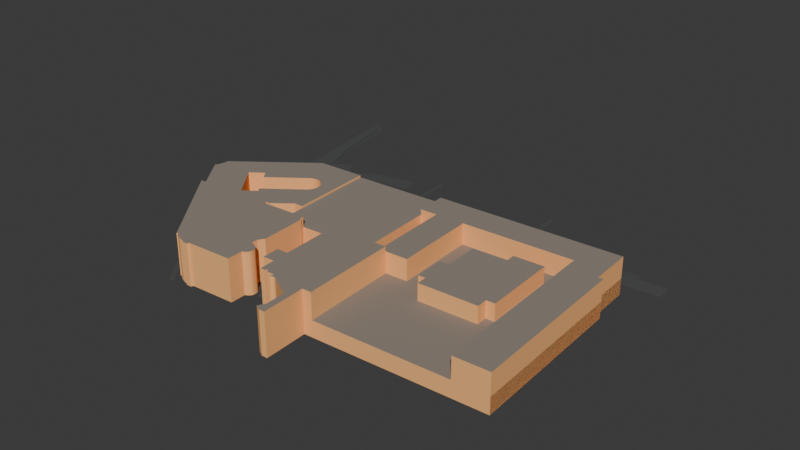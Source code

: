 # Source: site3.blend  (saved by Blender 4.2.66; exported with 4.5.12 LTS)
import bpy
from mathutils import Matrix  # noqa: F401  (used for matrix-valued properties, if any)

bpy.ops.wm.read_factory_settings(use_empty=True)
scene = bpy.context.scene
scene.name = 'Scene'

# ---- collections
col_site_3_osm = bpy.data.collections.new('Site_3.osm'); scene.collection.children.link(col_site_3_osm)
col_way_profiles = bpy.data.collections.new('way_profiles'); scene.collection.children.link(col_way_profiles)
col_way_profiles.hide_render = True
col_way_profiles.hide_viewport = True

# ---- materials (node trees are filled in below, after node groups)
mat_wall = bpy.data.materials.new('wall')
mat_wall.diffuse_color = (1.0, 0.5, 0.2, 1.0)
mat_roof = bpy.data.materials.new('roof')
mat_roof.diffuse_color = (0.29, 0.25, 0.21, 1.0)
mat_paths_steps = bpy.data.materials.new('paths_steps')
mat_paths_steps.diffuse_color = (0.0865, 0.09084, 0.08866, 1.0)
mat_roads_pedestrian = bpy.data.materials.new('roads_pedestrian')
mat_roads_pedestrian.diffuse_color = (0.0865, 0.09084, 0.08866, 1.0)
mat_paths_footway = bpy.data.materials.new('paths_footway')
mat_paths_footway.diffuse_color = (0.0865, 0.09084, 0.08866, 1.0)
mat_roads_secondary = bpy.data.materials.new('roads_secondary')
mat_roads_secondary.diffuse_color = (0.0865, 0.09084, 0.08866, 1.0)
mat_roads_service = bpy.data.materials.new('roads_service')
mat_roads_service.diffuse_color = (0.0865, 0.09084, 0.08866, 1.0)
mat_areas_pedestrian = bpy.data.materials.new('areas_pedestrian')
mat_areas_pedestrian.diffuse_color = (0.0865, 0.09084, 0.08866, 1.0)
mat_areas_footway = bpy.data.materials.new('areas_footway')
mat_areas_footway.diffuse_color = (0.0865, 0.09084, 0.08866, 1.0)

# ---- material node trees

# ---- world
world_world = bpy.data.worlds.new('World'); scene.world = world_world
world_world.use_nodes = True; world_world.node_tree.nodes.clear()
_N = world_world.node_tree.nodes; _L = world_world.node_tree.links
n0 = _N.new('ShaderNodeOutputWorld'); n0.name = 'World Output'; n0.location = (300, 300)
n1 = _N.new('ShaderNodeBackground'); n1.name = 'Background'; n1.location = (10, 300)
n1.inputs[0].default_value = (0.05088, 0.05088, 0.05088, 1.0)
_L.new(n1.outputs[0], n0.inputs[0])
n0.is_active_output = True
world_world.color = (0.05088, 0.05088, 0.05088)
world_world.sun_shadow_jitter_overblur = 0.0

# ---- meshes
me_site_3_osm_buildings = bpy.data.meshes.new('Site_3.osm_buildings')
me_site_3_osm_buildings.from_pydata([(7.857, 29.66, 0.0), (-37.12, 27.4, 0.0), (-34.63, -25.89, 0.0), (10.19, -23.73, 0.0), (7.857, 29.66, 14.99), (-37.12, 27.4, 14.99), (-34.63, -25.89, 14.99), (10.19, -23.73, 14.99), (-82.5, -28.26, 0.0), (-51.4, -68.84, 0.0), (-50.95, -68.49, 0.0), (-49.98, -69.41, 0.0), (-49.0, -70.11, 0.0), (-48.15, -70.51, 0.0), (-47.06, -70.88, 0.0), (-45.84, -70.93, 0.0), (-45.79, -71.48, 0.0), (-44.22, -71.48, 0.0), (-43.7, -72.22, 0.0), (-41.17, -72.22, 0.0), (-40.71, -71.16, 0.0), (-19.21, -70.09, 0.0), (-19.38, -62.72, 0.0), (-18.54, -62.39, 0.0), (-17.68, -61.75, 0.0), (-17.34, -61.36, 0.0), (-17.01, -60.87, 0.0), (-16.8, -60.25, 0.0), (-16.77, -59.08, 0.0), (-16.95, -58.11, 0.0), (-17.42, -57.25, 0.0), (-17.97, -56.61, 0.0), (-18.84, -56.05, 0.0), (-19.55, -56.03, 0.0), (-21.93, -54.68, 0.0), (-21.86, -52.05, 0.0), (-20.0, -49.35, 0.0), (-21.0, -27.66, 0.0), (-22.08, -27.7, 0.0), (-22.19, -25.33, 0.0), (-82.5, -28.26, 19.84), (-51.4, -68.84, 19.84), (-50.95, -68.49, 19.84), (-49.98, -69.41, 19.84), (-49.0, -70.11, 19.84), (-48.15, -70.51, 19.84), (-47.06, -70.88, 19.84), (-45.84, -70.93, 19.84), (-45.79, -71.48, 19.84), (-44.22, -71.48, 19.84), (-43.7, -72.22, 19.84), (-41.17, -72.22, 19.84), (-40.71, -71.16, 19.84), (-19.21, -70.09, 19.84), (-19.38, -62.72, 19.84), (-18.54, -62.39, 19.84), (-17.68, -61.75, 19.84), (-17.34, -61.36, 19.84), (-17.01, -60.87, 19.84), (-16.8, -60.25, 19.84), (-16.77, -59.08, 19.84), (-16.95, -58.11, 19.84), (-17.42, -57.25, 19.84), (-17.97, -56.61, 19.84), (-18.84, -56.05, 19.84), (-19.55, -56.03, 19.84), (-21.93, -54.68, 19.84), (-21.86, -52.05, 19.84), (-20.0, -49.35, 19.84), (-21.0, -27.66, 19.84), (-22.08, -27.7, 19.84), (-22.19, -25.33, 19.84), (21.36, -23.25, 0.0), (-5.05, -24.49, 0.0), (-5.05, -26.81, 0.0), (-6.091, -26.86, 0.0), (-4.884, -51.91, 0.0), (-10.04, -52.09, 0.0), (-9.807, -60.11, 0.0), (-4.419, -60.0, 0.0), (-4.064, -67.31, 0.0), (-1.617, -67.17, 0.0), (-1.65, -66.46, 0.0), (-0.6866, -66.46, 0.0), (-0.5371, -67.54, 0.0), (3.322, -67.39, 0.0), (3.361, -69.65, 0.0), (3.693, -69.1, 0.0), (4.253, -68.76, 0.0), (5.161, -68.67, 0.0), (16.17, -75.04, 0.0), (16.58, -84.12, 0.0), (14.82, -87.29, 0.0), (17.28, -88.65, 0.0), (20.05, -88.59, 0.0), (19.16, -68.19, 0.0), (23.31, -68.02, 0.0), (21.36, -23.25, 19.85), (-5.05, -24.49, 19.85), (-5.05, -26.81, 19.85), (-6.091, -26.86, 19.85), (-4.884, -51.91, 19.85), (-10.04, -52.09, 19.85), (-9.807, -60.11, 19.85), (-4.419, -60.0, 19.85), (-4.064, -67.31, 19.85), (-1.617, -67.17, 19.85), (-1.65, -66.46, 19.85), (-0.6866, -66.46, 19.85), (-0.5371, -67.54, 19.85), (3.322, -67.39, 19.85), (3.361, -69.65, 19.85), (3.693, -69.1, 19.85), (4.253, -68.76, 19.85), (5.161, -68.67, 19.85), (16.17, -75.04, 19.85), (16.58, -84.12, 19.85), (14.82, -87.29, 19.85), (17.28, -88.65, 19.85), (20.05, -88.59, 19.85), (19.16, -68.19, 19.85), (23.31, -68.02, 19.85), (-82.5, -28.26, 15.96), (-49.72, -26.55, 15.96), (-49.93, -19.55, 15.96), (-48.51, -19.97, 15.96), (-39.4, -13.04, 15.96), (-35.22, -12.88, 15.96), (-37.12, 27.4, 15.96), (-60.09, 26.44, 15.96), (-96.26, -0.8893, 15.96), (-95.72, -1.724, 15.96), (-96.89, -6.4, 15.96), (-97.69, -7.09, 15.96), (-52.62, 10.36, 15.96), (-69.85, -2.515, 15.96), (-72.76, 1.37, 15.96), (-78.94, -3.239, 15.96), (-67.3, -18.81, 15.96), (-61.12, -14.19, 15.96), (-62.62, -12.2, 15.96), (-45.38, 0.6905, 15.96), (-44.36, 1.804, 15.96), (-43.65, 3.151, 15.96), (-43.29, 4.62, 15.96), (-43.31, 6.134, 15.96), (-43.71, 7.603, 15.96), (-44.45, 8.917, 15.96), (-45.51, 10.01, 15.96), (-46.8, 10.81, 15.96), (-48.25, 11.25, 15.96), (-49.76, 11.33, 15.96), (-51.25, 11.03, 15.96), (-82.5, -28.26, 0.0), (-49.72, -26.55, 0.0), (-49.93, -19.55, 0.0), (-48.51, -19.97, 0.0), (-39.4, -13.04, 0.0), (-35.22, -12.88, 0.0), (-37.12, 27.4, 0.0), (-60.09, 26.44, 0.0), (-96.26, -0.8893, 0.0), (-95.72, -1.724, 0.0), (-96.89, -6.4, 0.0), (-97.69, -7.09, 0.0), (-52.62, 10.36, 0.0), (-69.85, -2.515, 0.0), (-72.76, 1.37, 0.0), (-78.94, -3.239, 0.0), (-67.3, -18.81, 0.0), (-61.12, -14.19, 0.0), (-62.62, -12.2, 0.0), (-45.38, 0.6905, 0.0), (-44.36, 1.804, 0.0), (-43.65, 3.151, 0.0), (-43.29, 4.62, 0.0), (-43.31, 6.134, 0.0), (-43.71, 7.603, 0.0), (-44.45, 8.917, 0.0), (-45.51, 10.01, 0.0), (-46.8, 10.81, 0.0), (-48.25, 11.25, 0.0), (-49.76, 11.33, 0.0), (-51.25, 11.03, 0.0), (8.494, 15.18, 0.0), (16.5, 15.54, 0.0), (18.21, -23.39, 0.0), (31.94, -22.79, 0.0), (30.23, 16.13, 0.0), (82.79, 18.45, 0.0), (86.48, -65.27, 0.0), (102.7, -64.55, 0.0), (99.33, 12.93, 0.0), (97.13, 12.83, 0.0), (96.22, 33.54, 0.0), (7.857, 29.66, 0.0), (8.494, 15.18, 17.59), (16.5, 15.54, 17.59), (18.21, -23.39, 17.59), (31.94, -22.79, 17.59), (30.23, 16.13, 17.59), (82.79, 18.45, 17.59), (86.48, -65.27, 17.59), (102.7, -64.55, 17.59), (99.33, 12.93, 17.59), (97.13, 12.83, 17.59), (96.22, 33.54, 17.59), (7.857, 29.66, 17.59), (23.31, -68.02, 0.0), (102.7, -64.55, 0.0), (99.33, 12.93, 0.0), (97.13, 12.83, 0.0), (96.22, 33.54, 0.0), (7.857, 29.66, 0.0), (10.19, -23.73, 0.0), (21.36, -23.25, 0.0), (23.31, -68.02, 7.64), (102.7, -64.55, 7.64), (99.33, 12.93, 7.64), (97.13, 12.83, 7.64), (96.22, 33.54, 7.64), (7.857, 29.66, 7.64), (10.19, -23.73, 7.64), (21.36, -23.25, 7.64), (72.22, -25.39, 0.0), (76.3, -25.22, 0.0), (74.85, 10.11, 0.0), (60.4, 9.507, 0.0), (60.59, 4.81, 0.0), (44.34, 4.141, 0.0), (45.02, -12.48, 0.0), (40.42, -12.67, 0.0), (41.01, -26.99, 0.0), (44.44, -26.86, 0.0), (44.64, -31.77, 0.0), (72.43, -30.63, 0.0), (72.22, -25.39, 15.53), (76.3, -25.22, 15.53), (74.85, 10.11, 15.53), (60.4, 9.507, 15.53), (60.59, 4.81, 15.53), (44.34, 4.141, 15.53), (45.02, -12.48, 15.53), (40.42, -12.67, 15.53), (41.01, -26.99, 15.53), (44.44, -26.86, 15.53), (44.64, -31.77, 15.53), (72.43, -30.63, 15.53)], [], [(3, 0, 4, 7), (0, 1, 5, 4), (1, 2, 6, 5), (2, 3, 7, 6), (4, 5, 6, 7), (39, 8, 40, 71), (8, 9, 41, 40), (9, 10, 42, 41), (10, 11, 43, 42), (11, 12, 44, 43), (12, 13, 45, 44), (13, 14, 46, 45), (14, 15, 47, 46), (15, 16, 48, 47), (16, 17, 49, 48), (17, 18, 50, 49), (18, 19, 51, 50), (19, 20, 52, 51), (20, 21, 53, 52), (21, 22, 54, 53), (22, 23, 55, 54), (23, 24, 56, 55), (24, 25, 57, 56), (25, 26, 58, 57), (26, 27, 59, 58), (27, 28, 60, 59), (28, 29, 61, 60), (29, 30, 62, 61), (30, 31, 63, 62), (31, 32, 64, 63), (32, 33, 65, 64), (33, 34, 66, 65), (34, 35, 67, 66), (35, 36, 68, 67), (36, 37, 69, 68), (37, 38, 70, 69), (38, 39, 71, 70), (40, 41, 42, 43, 44, 45, 46, 47, 48, 49, 50, 51, 52, 53, 54, 55, 56, 57, 58, 59, 60, 61, 62, 63, 64, 65, 66, 67, 68, 69, 70, 71), (96, 72, 97, 121), (72, 73, 98, 97), (73, 74, 99, 98), (74, 75, 100, 99), (75, 76, 101, 100), (76, 77, 102, 101), (77, 78, 103, 102), (78, 79, 104, 103), (79, 80, 105, 104), (80, 81, 106, 105), (81, 82, 107, 106), (82, 83, 108, 107), (83, 84, 109, 108), (84, 85, 110, 109), (85, 86, 111, 110), (86, 87, 112, 111), (87, 88, 113, 112), (88, 89, 114, 113), (89, 90, 115, 114), (90, 91, 116, 115), (91, 92, 117, 116), (92, 93, 118, 117), (93, 94, 119, 118), (94, 95, 120, 119), (95, 96, 121, 120), (97, 98, 99, 100, 101, 102, 103, 104, 105, 106, 107, 108, 109, 110, 111, 112, 113, 114, 115, 116, 117, 118, 119, 120, 121), (181, 180, 149, 150), (177, 176, 145, 146), (173, 172, 141, 142), (175, 174, 143, 144), (157, 158, 127, 126), (179, 178, 147, 148), (162, 163, 132, 131), (166, 165, 134, 135), (171, 170, 139, 140), (170, 169, 138, 139), (165, 183, 152, 134), (174, 173, 142, 143), (158, 159, 128, 127), (168, 167, 136, 137), (167, 166, 135, 136), (154, 155, 124, 123), (164, 153, 122, 133), (169, 168, 137, 138), (153, 154, 123, 122), (160, 161, 130, 129), (159, 160, 129, 128), (182, 181, 150, 151), (180, 179, 148, 149), (128, 129, 134, 152, 151, 150, 149, 148, 147, 146, 145, 144, 143, 142, 141, 126, 127), (156, 157, 126, 125), (155, 156, 125, 124), (178, 177, 146, 147), (126, 141, 140, 139, 138, 137, 136, 135, 134, 129, 130, 131, 132, 133, 122, 123, 124, 125), (163, 164, 133, 132), (161, 162, 131, 130), (172, 171, 140, 141), (176, 175, 144, 145), (183, 182, 151, 152), (195, 184, 196, 207), (184, 185, 197, 196), (185, 186, 198, 197), (186, 187, 199, 198), (187, 188, 200, 199), (188, 189, 201, 200), (189, 190, 202, 201), (190, 191, 203, 202), (191, 192, 204, 203), (192, 193, 205, 204), (193, 194, 206, 205), (194, 195, 207, 206), (196, 197, 198, 199, 200, 201, 202, 203, 204, 205, 206, 207), (215, 208, 216, 223), (208, 209, 217, 216), (209, 210, 218, 217), (210, 211, 219, 218), (211, 212, 220, 219), (212, 213, 221, 220), (213, 214, 222, 221), (214, 215, 223, 222), (216, 217, 218, 219, 220, 221, 222, 223), (235, 224, 236, 247), (224, 225, 237, 236), (225, 226, 238, 237), (226, 227, 239, 238), (227, 228, 240, 239), (228, 229, 241, 240), (229, 230, 242, 241), (230, 231, 243, 242), (231, 232, 244, 243), (232, 233, 245, 244), (233, 234, 246, 245), (234, 235, 247, 246), (236, 237, 238, 239, 240, 241, 242, 243, 244, 245, 246, 247)])
me_site_3_osm_buildings.polygons.foreach_set('material_index', [0, 0, 0, 0, 1, 0, 0, 0, 0, 0, 0, 0, 0, 0, 0, 0, 0, 0, 0, 0, 0, 0, 0, 0, 0, 0, 0, 0, 0, 0, 0, 0, 0, 0, 0, 0, 0, 1, 0, 0, 0, 0, 0, 0, 0, 0, 0, 0, 0, 0, 0, 0, 0, 0, 0, 0, 0, 0, 0, 0, 0, 0, 0, 1, 0, 0, 0, 0, 0, 0, 0, 0, 0, 0, 0, 0, 0, 0, 0, 0, 0, 0, 0, 0, 0, 0, 0, 1, 0, 0, 0, 1, 0, 0, 0, 0, 0, 0, 0, 0, 0, 0, 0, 0, 0, 0, 0, 0, 0, 1, 0, 0, 0, 0, 0, 0, 0, 0, 1, 0, 0, 0, 0, 0, 0, 0, 0, 0, 0, 0, 0, 1])
me_site_3_osm_buildings.materials.append(mat_wall)
me_site_3_osm_buildings.materials.append(mat_roof)
me_site_3_osm_buildings.update()
me_site_3_osm_areas_pedestrian = bpy.data.meshes.new('Site_3.osm_areas_pedestrian')
me_site_3_osm_areas_pedestrian.from_pydata([(-92.5, 107.3, 0.0), (-91.28, 105.8, 0.0), (-90.3, 103.2, 0.0), (-85.78, 72.07, 0.0), (-82.89, 62.42, 0.0), (-78.75, 54.86, 0.0), (-75.56, 49.99, 0.0), (-75.43, 49.07, 0.0), (-75.54, 47.42, 0.0), (-76.14, 45.99, 0.0), (-77.11, 44.95, 0.0), (-79.1, 43.45, 0.0), (-86.14, 38.15, 0.0), (-87.41, 39.83, 0.0), (-88.69, 41.51, 0.0), (-91.77, 63.38, 0.0), (-91.99, 64.96, 0.0), (-92.36, 67.62, 0.0), (-93.01, 72.21, 0.0), (-93.78, 77.72, 0.0), (-94.03, 79.47, 0.0), (-97.02, 100.7, 0.0), (-96.86, 100.7, 0.0), (-96.22, 100.8, 0.0), (-96.34, 101.7, 0.0), (-96.4, 102.1, 0.0), (-97.21, 102.0, 0.0), (-97.39, 103.4, 0.0), (-97.45, 103.8, 0.0), (-98.55, 103.6, 0.0), (-98.8, 105.6, 0.0), (-99.2, 108.9, 0.0), (-96.27, 109.0, 0.0), (-94.81, 108.6, 0.0), (52.47, -52.6, 0.0), (66.91, -51.97, 0.0), (67.04, -54.91, 0.0), (67.17, -57.85, 0.0), (52.73, -58.48, 0.0), (52.6, -55.54, 0.0), (46.85, -58.98, 0.0), (39.78, -59.29, 0.0), (34.84, -59.5, 0.0), (34.41, -48.33, 0.0), (33.4, -27.31, 0.0), (33.85, -27.28, 0.0), (34.6, -27.26, 0.0), (35.72, -27.22, 0.0), (37.91, -27.13, 0.0), (40.81, -27.01, 0.0), (44.44, -26.86, 0.0), (44.64, -31.77, 0.0), (50.43, -31.54, 0.0), (64.85, -31.01, 0.0), (75.4, -30.52, 0.0), (78.99, -30.36, 0.0), (80.04, -56.04, 0.0), (80.17, -58.97, 0.0), (73.12, -59.25, 0.0), (72.92, -54.66, 0.0), (72.53, -45.85, 0.0), (73.38, -45.48, 0.0), (74.02, -44.82, 0.0), (74.34, -43.95, 0.0), (74.3, -43.02, 0.0), (73.91, -42.19, 0.0), (73.22, -41.58, 0.0), (72.34, -41.28, 0.0), (72.08, -35.45, 0.0), (45.88, -36.59, 0.0), (46.71, -55.79, 0.0)], [], [(0, 33, 32, 31, 30, 29, 28, 27, 26, 25, 24, 23, 22, 21, 20, 19, 18, 17, 16, 15, 14, 13, 12, 11, 10, 9, 8, 7, 6, 5, 4, 3, 2, 1), (34, 39, 38, 37, 36, 35), (40, 70, 69, 68, 67, 66, 65, 64, 63, 62, 61, 60, 59, 58, 57, 56, 55, 54, 53, 52, 51, 50, 49, 48, 47, 46, 45, 44, 43, 42, 41)])
me_site_3_osm_areas_pedestrian.materials.append(mat_areas_pedestrian)
me_site_3_osm_areas_pedestrian.update()
me_site_3_osm_areas_footway = bpy.data.meshes.new('Site_3.osm_areas_footway')
me_site_3_osm_areas_footway.from_pydata([(-18.16, -52.38, 0.0), (-17.97, -56.61, 0.0), (-18.84, -56.05, 0.0), (-19.55, -56.03, 0.0), (-21.93, -54.68, 0.0), (-21.86, -52.05, 0.0), (-20.0, -49.35, 0.0), (-21.0, -27.66, 0.0), (-22.08, -27.7, 0.0), (-22.19, -25.33, 0.0), (-17.99, -25.1, 0.0), (-5.05, -24.49, 0.0), (-5.033, -25.58, 0.0), (-5.05, -26.81, 0.0), (-6.091, -26.86, 0.0), (-4.956, -49.75, 0.0), (-4.884, -51.91, 0.0), (-10.04, -52.09, 0.0), (-14.31, -52.24, 0.0)], [], [(0, 18, 17, 16, 15, 14, 13, 12, 11, 10, 9, 8, 7, 6, 5, 4, 3, 2, 1)])
me_site_3_osm_areas_footway.materials.append(mat_areas_footway)
me_site_3_osm_areas_footway.update()

# ---- curves / text
cu_site_3_osm_paths_steps = bpy.data.curves.new('Site_3.osm_paths_steps', 'CURVE')
cu_site_3_osm_paths_steps.dimensions = '2D'
_sp = cu_site_3_osm_paths_steps.splines.new('POLY'); _sp.points.add(1)
_sp.points.foreach_set('co', [35.64, 35.15, 0.0, 1.0, 26.35, 34.81, 0.0, 1.0])
_sp = cu_site_3_osm_paths_steps.splines.new('POLY'); _sp.points.add(1)
_sp.points.foreach_set('co', [34.6, -27.26, 0.0, 1.0, 35.0, -35.53, 0.0, 1.0])
_sp = cu_site_3_osm_paths_steps.splines.new('POLY'); _sp.points.add(1)
_sp.points.foreach_set('co', [40.87, -32.89, 0.0, 1.0, 40.81, -27.01, 0.0, 1.0])
_sp = cu_site_3_osm_paths_steps.splines.new('POLY'); _sp.points.add(1)
_sp.points.foreach_set('co', [-14.31, -52.24, 0.0, 1.0, -13.99, -60.2, 0.0, 1.0])
_sp = cu_site_3_osm_paths_steps.splines.new('POLY'); _sp.points.add(1)
_sp.points.foreach_set('co', [93.18, 25.59, 0.0, 1.0, 77.82, 25.01, 0.0, 1.0])
_sp = cu_site_3_osm_paths_steps.splines.new('POLY'); _sp.points.add(1)
_sp.points.foreach_set('co', [61.8, 35.78, 0.0, 1.0, 55.24, 35.56, 0.0, 1.0])
_sp = cu_site_3_osm_paths_steps.splines.new('POLY'); _sp.points.add(1)
_sp.points.foreach_set('co', [71.09, 50.58, 0.0, 1.0, 67.95, 50.41, 0.0, 1.0])
_sp = cu_site_3_osm_paths_steps.splines.new('POLY'); _sp.points.add(1)
_sp.points.foreach_set('co', [-42.54, 44.11, 0.0, 1.0, -35.31, 44.47, 0.0, 1.0])
_sp = cu_site_3_osm_paths_steps.splines.new('POLY'); _sp.points.add(1)
_sp.points.foreach_set('co', [83.81, -22.19, 0.0, 1.0, 94.98, -21.78, 0.0, 1.0])
_sp = cu_site_3_osm_paths_steps.splines.new('POLY'); _sp.points.add(1)
_sp.points.foreach_set('co', [45.87, -3.762, 0.0, 1.0, 45.53, 4.843, 0.0, 1.0])
_sp = cu_site_3_osm_paths_steps.splines.new('POLY'); _sp.points.add(1)
_sp.points.foreach_set('co', [61.95, -3.862, 0.0, 1.0, 62.47, -11.85, 0.0, 1.0])
cu_site_3_osm_paths_steps.materials.append(mat_paths_steps)
cu_site_3_osm_paths_steps.bevel_mode = 'OBJECT'
cu_site_3_osm_roads_pedestrian = bpy.data.curves.new('Site_3.osm_roads_pedestrian', 'CURVE')
cu_site_3_osm_roads_pedestrian.dimensions = '2D'
_sp = cu_site_3_osm_roads_pedestrian.splines.new('POLY'); _sp.points.add(1)
_sp.points.foreach_set('co', [34.41, -48.33, 0.0, 1.0, 40.63, -48.15, 0.0, 1.0])
_sp = cu_site_3_osm_roads_pedestrian.splines.new('POLY'); _sp.points.add(3)
_sp.points.foreach_set('co', [41.12, -56.04, 0.0, 1.0, 40.63, -48.15, 0.0, 1.0, 40.71, -35.4, 0.0, 1.0, 40.87, -32.89, 0.0, 1.0])
_sp = cu_site_3_osm_roads_pedestrian.splines.new('POLY'); _sp.points.add(3)
_sp.points.foreach_set('co', [-19.91, 17.07, 0.0, 1.0, -22.5, 16.95, 0.0, 1.0, -27.33, 16.75, 0.0, 1.0, -27.56, 22.15, 0.0, 1.0])
_sp = cu_site_3_osm_roads_pedestrian.splines.new('POLY'); _sp.points.add(1)
_sp.points.foreach_set('co', [50.48, -34.89, 0.0, 1.0, 50.43, -31.54, 0.0, 1.0])
_sp = cu_site_3_osm_roads_pedestrian.splines.new('POLY'); _sp.points.add(2)
_sp.points.foreach_set('co', [-17.99, -25.1, 0.0, 1.0, -19.91, 17.07, 0.0, 1.0, -20.28, 28.1, 0.0, 1.0])
_sp = cu_site_3_osm_roads_pedestrian.splines.new('POLY'); _sp.points.add(4)
_sp.points.foreach_set('co', [35.0, -35.53, 0.0, 1.0, 40.71, -35.4, 0.0, 1.0, 50.48, -34.89, 0.0, 1.0, 75.49, -33.86, 0.0, 1.0, 75.4, -30.52, 0.0, 1.0])
_sp = cu_site_3_osm_roads_pedestrian.splines.new('POLY'); _sp.points.add(1)
_sp.points.foreach_set('co', [-27.56, 22.15, 0.0, 1.0, -28.48, 22.19, 0.0, 1.0])
_sp = cu_site_3_osm_roads_pedestrian.splines.new('POLY'); _sp.points.add(2)
_sp.points.foreach_set('co', [-17.99, -25.1, 0.0, 1.0, -14.65, -49.55, 0.0, 1.0, -14.31, -52.24, 0.0, 1.0])
_sp = cu_site_3_osm_roads_pedestrian.splines.new('POLY'); _sp.points.add(1)
_sp.points.foreach_set('co', [-4.956, -49.75, 0.0, 1.0, -14.65, -49.55, 0.0, 1.0])
_sp = cu_site_3_osm_roads_pedestrian.splines.new('POLY'); _sp.points.add(2)
_sp.points.foreach_set('co', [-14.65, -49.55, 0.0, 1.0, -19.08, -49.47, 0.0, 1.0, -20.0, -49.35, 0.0, 1.0])
_sp = cu_site_3_osm_roads_pedestrian.splines.new('POLY'); _sp.points.add(1)
_sp.points.foreach_set('co', [-18.84, -56.05, 0.0, 1.0, -19.08, -49.47, 0.0, 1.0])
_sp = cu_site_3_osm_roads_pedestrian.splines.new('POLY'); _sp.points.add(1)
_sp.points.foreach_set('co', [75.49, -33.86, 0.0, 1.0, 76.51, -55.28, 0.0, 1.0])
_sp = cu_site_3_osm_roads_pedestrian.splines.new('POLY'); _sp.points.add(1)
_sp.points.foreach_set('co', [-79.22, 46.82, 0.0, 1.0, -87.41, 39.83, 0.0, 1.0])
cu_site_3_osm_roads_pedestrian.materials.append(mat_roads_pedestrian)
cu_site_3_osm_roads_pedestrian.bevel_mode = 'OBJECT'
cu_site_3_osm_paths_footway = bpy.data.curves.new('Site_3.osm_paths_footway', 'CURVE')
cu_site_3_osm_paths_footway.dimensions = '2D'
_sp = cu_site_3_osm_paths_footway.splines.new('POLY'); _sp.points.add(2)
_sp.points.foreach_set('co', [39.16, -25.61, 0.0, 1.0, 34.55, -25.79, 0.0, 1.0, 34.6, -27.26, 0.0, 1.0])
_sp = cu_site_3_osm_paths_footway.splines.new('POLY'); _sp.points.add(8)
_sp.points.foreach_set('co', [-22.38, 69.75, 0.0, 1.0, -22.3, 68.06, 0.0, 1.0, -22.09, 59.93, 0.0, 1.0, -21.93, 55.14, 0.0, 1.0, -21.79, 51.39, 0.0, 1.0, -21.74, 48.1, 0.0, 1.0, -21.54, 44.83, 0.0, 1.0, -21.41, 39.25, 0.0, 1.0, -21.21, 31.17, 0.0, 1.0])
_sp = cu_site_3_osm_paths_footway.splines.new('POLY'); _sp.points.add(8)
_sp.points.foreach_set('co', [39.25, 72.27, 0.0, 1.0, 39.31, 70.98, 0.0, 1.0, 39.72, 63.03, 0.0, 1.0, 40.0, 57.75, 0.0, 1.0, 40.17, 54.36, 0.0, 1.0, 40.34, 51.13, 0.0, 1.0, 40.52, 47.75, 0.0, 1.0, 40.79, 42.35, 0.0, 1.0, 41.04, 37.55, 0.0, 1.0])
_sp = cu_site_3_osm_paths_footway.splines.new('POLY'); _sp.points.add(7)
_sp.points.foreach_set('co', [-101.9, -7.312, 0.0, 1.0, -102.6, -4.351, 0.0, 1.0, -102.0, -2.726, 0.0, 1.0, -63.41, 28.44, 0.0, 1.0, -59.88, 29.68, 0.0, 1.0, -38.94, 30.43, 0.0, 1.0, -35.5, 30.58, 0.0, 1.0, -27.97, 30.86, 0.0, 1.0])
_sp = cu_site_3_osm_paths_footway.splines.new('POLY'); _sp.points.add(2)
_sp.points.foreach_set('co', [-106.3, 3.252, 0.0, 1.0, -77.74, 24.91, 0.0, 1.0, -67.23, 32.92, 0.0, 1.0])
_sp = cu_site_3_osm_paths_footway.splines.new('POLY'); _sp.points.add(1)
_sp.points.foreach_set('co', [-81.98, -39.68, 0.0, 1.0, -77.01, -40.23, 0.0, 1.0])
_sp = cu_site_3_osm_paths_footway.splines.new('POLY'); _sp.points.add(1)
_sp.points.foreach_set('co', [-69.87, -49.54, 0.0, 1.0, -67.42, -47.96, 0.0, 1.0])
_sp = cu_site_3_osm_paths_footway.splines.new('POLY'); _sp.points.add(5)
_sp.points.foreach_set('co', [-35.31, 44.47, 0.0, 1.0, -21.54, 44.83, 0.0, 1.0, 24.9, 46.98, 0.0, 1.0, 40.52, 47.75, 0.0, 1.0, 65.24, 49.07, 0.0, 1.0, 67.95, 50.41, 0.0, 1.0])
_sp = cu_site_3_osm_paths_footway.splines.new('POLY'); _sp.points.add(2)
_sp.points.foreach_set('co', [24.14, 32.86, 0.0, 1.0, 24.07, 34.72, 0.0, 1.0, 26.35, 34.81, 0.0, 1.0])
_sp = cu_site_3_osm_paths_footway.splines.new('POLY'); _sp.points.add(9)
_sp.points.foreach_set('co', [-98.8, 105.6, 0.0, 1.0, -97.74, 105.8, 0.0, 1.0, -94.78, 106.3, 0.0, 1.0, -92.62, 102.1, 0.0, 1.0, -92.48, 101.2, 0.0, 1.0, -89.86, 83.95, 0.0, 1.0, -87.81, 72.98, 0.0, 1.0, -80.98, 53.58, 0.0, 1.0, -79.22, 46.82, 0.0, 1.0, -77.11, 44.95, 0.0, 1.0])
_sp = cu_site_3_osm_paths_footway.splines.new('POLY'); _sp.points.add(7)
_sp.points.foreach_set('co', [-21.21, 31.17, 0.0, 1.0, -20.37, 31.2, 0.0, 1.0, -13.78, 31.45, 0.0, 1.0, 5.044, 32.15, 0.0, 1.0, 24.14, 32.86, 0.0, 1.0, 41.25, 33.45, 0.0, 1.0, 65.93, 34.42, 0.0, 1.0, 96.13, 35.56, 0.0, 1.0])
_sp = cu_site_3_osm_paths_footway.splines.new('POLY'); _sp.points.add(5)
_sp.points.foreach_set('co', [-51.29, -73.8, 0.0, 1.0, -59.69, -62.84, 0.0, 1.0, -69.87, -49.54, 0.0, 1.0, -77.01, -40.23, 0.0, 1.0, -101.2, -8.67, 0.0, 1.0, -101.9, -7.312, 0.0, 1.0])
_sp = cu_site_3_osm_paths_footway.splines.new('POLY'); _sp.points.add(7)
_sp.points.foreach_set('co', [-77.11, 44.95, 0.0, 1.0, -74.44, 41.78, 0.0, 1.0, -72.21, 39.03, 0.0, 1.0, -70.48, 36.79, 0.0, 1.0, -68.8, 34.85, 0.0, 1.0, -67.23, 32.92, 0.0, 1.0, -65.77, 31.11, 0.0, 1.0, -63.41, 28.44, 0.0, 1.0])
_sp = cu_site_3_osm_paths_footway.splines.new('POLY'); _sp.points.add(2)
_sp.points.foreach_set('co', [41.04, 37.55, 0.0, 1.0, 41.25, 33.45, 0.0, 1.0, 41.37, 31.14, 0.0, 1.0])
_sp = cu_site_3_osm_paths_footway.splines.new('POLY'); _sp.points.add(2)
_sp.points.foreach_set('co', [65.93, 34.42, 0.0, 1.0, 65.88, 35.93, 0.0, 1.0, 61.8, 35.78, 0.0, 1.0])
_sp = cu_site_3_osm_paths_footway.splines.new('POLY'); _sp.points.add(4)
_sp.points.foreach_set('co', [65.24, 49.07, 0.0, 1.0, 67.67, 48.48, 0.0, 1.0, 84.73, 49.34, 0.0, 1.0, 89.41, 50.16, 0.0, 1.0, 96.07, 50.5, 0.0, 1.0])
_sp = cu_site_3_osm_paths_footway.splines.new('POLY'); _sp.points.add(1)
_sp.points.foreach_set('co', [5.044, 32.15, 0.0, 1.0, 5.105, 29.5, 0.0, 1.0])
_sp = cu_site_3_osm_paths_footway.splines.new('POLY'); _sp.points.add(1)
_sp.points.foreach_set('co', [65.93, 34.42, 0.0, 1.0, 66.02, 32.22, 0.0, 1.0])
_sp = cu_site_3_osm_paths_footway.splines.new('POLY'); _sp.points.add(1)
_sp.points.foreach_set('co', [-13.78, 31.45, 0.0, 1.0, -13.67, 28.44, 0.0, 1.0])
_sp = cu_site_3_osm_paths_footway.splines.new('POLY'); _sp.points.add(1)
_sp.points.foreach_set('co', [-27.97, 30.86, 0.0, 1.0, -21.21, 31.17, 0.0, 1.0])
_sp = cu_site_3_osm_paths_footway.splines.new('POLY'); _sp.points.add(1)
_sp.points.foreach_set('co', [-20.28, 28.1, 0.0, 1.0, -20.37, 31.2, 0.0, 1.0])
cu_site_3_osm_paths_footway.materials.append(mat_paths_footway)
cu_site_3_osm_paths_footway.bevel_mode = 'OBJECT'
cu_site_3_osm_roads_secondary = bpy.data.curves.new('Site_3.osm_roads_secondary', 'CURVE')
cu_site_3_osm_roads_secondary.dimensions = '2D'
_sp = cu_site_3_osm_roads_secondary.splines.new('POLY'); _sp.points.add(4)
_sp.points.foreach_set('co', [-33.76, 59.2, 0.0, 1.0, -49.3, 56.28, 0.0, 1.0, -53.98, 54.41, 0.0, 1.0, -57.37, 52.64, 0.0, 1.0, -67.26, 47.51, 0.0, 1.0])
_sp = cu_site_3_osm_roads_secondary.splines.new('POLY'); _sp.points.add(1)
_sp.points.foreach_set('co', [-53.37, 37.46, 0.0, 1.0, -48.97, 37.83, 0.0, 1.0])
_sp = cu_site_3_osm_roads_secondary.splines.new('POLY'); _sp.points.add(2)
_sp.points.foreach_set('co', [-67.26, 47.51, 0.0, 1.0, -74.44, 41.78, 0.0, 1.0, -106.8, 17.2, 0.0, 1.0])
_sp = cu_site_3_osm_roads_secondary.splines.new('POLY'); _sp.points.add(9)
_sp.points.foreach_set('co', [-48.97, 37.83, 0.0, 1.0, -39.27, 38.36, 0.0, 1.0, -35.83, 38.55, 0.0, 1.0, -31.76, 38.77, 0.0, 1.0, -21.41, 39.25, 0.0, 1.0, 32.13, 41.81, 0.0, 1.0, 40.79, 42.35, 0.0, 1.0, 88.16, 44.68, 0.0, 1.0, 96.32, 45.13, 0.0, 1.0, 109.5, 45.9, 0.0, 1.0])
_sp = cu_site_3_osm_roads_secondary.splines.new('POLY'); _sp.points.add(2)
_sp.points.foreach_set('co', [-74.99, 57.33, 0.0, 1.0, -70.96, 51.15, 0.0, 1.0, -67.26, 47.51, 0.0, 1.0])
_sp = cu_site_3_osm_roads_secondary.splines.new('POLY'); _sp.points.add(4)
_sp.points.foreach_set('co', [-104.8, 1.17, 0.0, 1.0, -72.88, 25.53, 0.0, 1.0, -65.77, 31.11, 0.0, 1.0, -60.94, 34.1, 0.0, 1.0, -53.37, 37.46, 0.0, 1.0])
_sp = cu_site_3_osm_roads_secondary.splines.new('POLY'); _sp.points.add(5)
_sp.points.foreach_set('co', [-67.26, 47.51, 0.0, 1.0, -63.79, 44.37, 0.0, 1.0, -60.98, 42.36, 0.0, 1.0, -58.66, 40.9, 0.0, 1.0, -53.6, 38.93, 0.0, 1.0, -48.97, 37.83, 0.0, 1.0])
cu_site_3_osm_roads_secondary.materials.append(mat_roads_secondary)
cu_site_3_osm_roads_secondary.bevel_mode = 'OBJECT'
cu_site_3_osm_roads_service = bpy.data.curves.new('Site_3.osm_roads_service', 'CURVE')
cu_site_3_osm_roads_service.dimensions = '2D'
_sp = cu_site_3_osm_roads_service.splines.new('POLY'); _sp.points.add(4)
_sp.points.foreach_set('co', [-107.6, 5.022, 0.0, 1.0, -71.39, 33.04, 0.0, 1.0, -68.8, 34.85, 0.0, 1.0, -63.74, 36.85, 0.0, 1.0, -53.37, 37.46, 0.0, 1.0])
_sp = cu_site_3_osm_roads_service.splines.new('POLY'); _sp.points.add(2)
_sp.points.foreach_set('co', [-35.83, 38.55, 0.0, 1.0, -35.5, 30.58, 0.0, 1.0, -35.37, 27.46, 0.0, 1.0])
_sp = cu_site_3_osm_roads_service.splines.new('POLY'); _sp.points.add(2)
_sp.points.foreach_set('co', [-39.27, 38.36, 0.0, 1.0, -38.94, 30.43, 0.0, 1.0, -38.81, 27.32, 0.0, 1.0])
_sp = cu_site_3_osm_roads_service.splines.new('POLY'); _sp.points.add(2)
_sp.points.foreach_set('co', [-37.31, -12.96, 0.0, 1.0, -37.15, -17.19, 0.0, 1.0, -46.21, -20.6, 0.0, 1.0])
_sp = cu_site_3_osm_roads_service.splines.new('POLY'); _sp.points.add(1)
_sp.points.foreach_set('co', [-38.81, 27.32, 0.0, 1.0, -37.31, -12.96, 0.0, 1.0])
cu_site_3_osm_roads_service.materials.append(mat_roads_service)
cu_site_3_osm_roads_service.bevel_mode = 'OBJECT'
cu_profile_roads_secondary = bpy.data.curves.new('profile_roads_secondary', 'CURVE')
cu_profile_roads_secondary.dimensions = '3D'
_sp = cu_profile_roads_secondary.splines.new('POLY'); _sp.points.add(1)
_sp.points.foreach_set('co', [-4.0, 0.0, 0.0, 0.0, 4.0, 0.0, 0.0, 0.0])
_sp.order_v = 0
_sp.resolution_v = 0
_sp.use_endpoint_u = True
_sp.use_smooth = False
cu_profile_roads_secondary.use_path_clamp = True
cu_profile_roads_secondary.bevel_resolution = 0
cu_profile_roads_secondary.fill_mode = 'HALF'
cu_profile_paths_footway = bpy.data.curves.new('profile_paths_footway', 'CURVE')
cu_profile_paths_footway.dimensions = '3D'
_sp = cu_profile_paths_footway.splines.new('POLY'); _sp.points.add(1)
_sp.points.foreach_set('co', [-1.0, 0.0, 0.0, 0.0, 1.0, 0.0, 0.0, 0.0])
_sp.order_v = 0
_sp.resolution_v = 0
_sp.use_endpoint_u = True
_sp.use_smooth = False
cu_profile_paths_footway.use_path_clamp = True
cu_profile_paths_footway.bevel_resolution = 0
cu_profile_paths_footway.fill_mode = 'HALF'
cu_profile_roads_service = bpy.data.curves.new('profile_roads_service', 'CURVE')
cu_profile_roads_service.dimensions = '3D'
_sp = cu_profile_roads_service.splines.new('POLY'); _sp.points.add(1)
_sp.points.foreach_set('co', [-2.0, 0.0, 0.0, 0.0, 2.0, 0.0, 0.0, 0.0])
_sp.order_v = 0
_sp.resolution_v = 0
_sp.use_endpoint_u = True
_sp.use_smooth = False
cu_profile_roads_service.use_path_clamp = True
cu_profile_roads_service.bevel_resolution = 0
cu_profile_roads_service.fill_mode = 'HALF'
cu_profile_roads_pedestrian = bpy.data.curves.new('profile_roads_pedestrian', 'CURVE')
cu_profile_roads_pedestrian.dimensions = '3D'
_sp = cu_profile_roads_pedestrian.splines.new('POLY'); _sp.points.add(1)
_sp.points.foreach_set('co', [-3.5, 0.0, 0.0, 0.0, 3.5, 0.0, 0.0, 0.0])
_sp.order_v = 0
_sp.resolution_v = 0
_sp.use_endpoint_u = True
_sp.use_smooth = False
cu_profile_roads_pedestrian.use_path_clamp = True
cu_profile_roads_pedestrian.bevel_resolution = 0
cu_profile_roads_pedestrian.fill_mode = 'HALF'
cu_profile_paths_steps = bpy.data.curves.new('profile_paths_steps', 'CURVE')
cu_profile_paths_steps.dimensions = '3D'
_sp = cu_profile_paths_steps.splines.new('POLY'); _sp.points.add(1)
_sp.points.foreach_set('co', [-0.8, 0.0, 0.0, 0.0, 0.8, 0.0, 0.0, 0.0])
_sp.order_v = 0
_sp.resolution_v = 0
_sp.use_endpoint_u = True
_sp.use_smooth = False
cu_profile_paths_steps.use_path_clamp = True
cu_profile_paths_steps.bevel_resolution = 0
cu_profile_paths_steps.fill_mode = 'HALF'

# ---- objects
ob_site_3_osm_buildings = bpy.data.objects.new('Site_3.osm_buildings', me_site_3_osm_buildings)
ob_site_3_osm_paths_steps = bpy.data.objects.new('Site_3.osm_paths_steps', cu_site_3_osm_paths_steps)
ob_site_3_osm_roads_pedestrian = bpy.data.objects.new('Site_3.osm_roads_pedestrian', cu_site_3_osm_roads_pedestrian)
ob_site_3_osm_paths_footway = bpy.data.objects.new('Site_3.osm_paths_footway', cu_site_3_osm_paths_footway)
ob_site_3_osm_roads_secondary = bpy.data.objects.new('Site_3.osm_roads_secondary', cu_site_3_osm_roads_secondary)
ob_site_3_osm_roads_service = bpy.data.objects.new('Site_3.osm_roads_service', cu_site_3_osm_roads_service)
ob_site_3_osm_areas_pedestrian = bpy.data.objects.new('Site_3.osm_areas_pedestrian', me_site_3_osm_areas_pedestrian)
ob_site_3_osm_areas_footway = bpy.data.objects.new('Site_3.osm_areas_footway', me_site_3_osm_areas_footway)
ob_profile_roads_secondary = bpy.data.objects.new('profile_roads_secondary', cu_profile_roads_secondary)
ob_profile_paths_footway = bpy.data.objects.new('profile_paths_footway', cu_profile_paths_footway)
ob_profile_roads_service = bpy.data.objects.new('profile_roads_service', cu_profile_roads_service)
ob_profile_roads_pedestrian = bpy.data.objects.new('profile_roads_pedestrian', cu_profile_roads_pedestrian)
ob_profile_paths_steps = bpy.data.objects.new('profile_paths_steps', cu_profile_paths_steps)

# ---- transforms, parenting, visibility, modifiers, constraints
ob_site_3_osm_buildings.location = (0.0, 0.0, 0.0)
ob_site_3_osm_paths_steps.location = (0.0, 0.0, 0.3)
ob_site_3_osm_roads_pedestrian.location = (0.0, 0.0, 0.3)
ob_site_3_osm_paths_footway.location = (0.0, 0.0, 0.3)
ob_site_3_osm_roads_secondary.location = (0.0, 0.0, 0.3)
ob_site_3_osm_roads_service.location = (0.0, 0.0, 0.3)
ob_site_3_osm_areas_pedestrian.location = (0.0, 0.0, 0.0)
ob_site_3_osm_areas_footway.location = (0.0, 0.0, 0.0)
ob_profile_roads_secondary.location = (0.0, 11.94, 0.0)
ob_profile_roads_secondary.hide_viewport = True
ob_profile_roads_secondary.hide_select = True
ob_profile_roads_secondary.hide_render = True
ob_profile_roads_secondary.show_name = True
ob_profile_roads_secondary.lineart.crease_threshold = 0.0
ob_profile_paths_footway.location = (0.0, 4.489, 0.0)
ob_profile_paths_footway.hide_viewport = True
ob_profile_paths_footway.hide_select = True
ob_profile_paths_footway.hide_render = True
ob_profile_paths_footway.show_name = True
ob_profile_paths_footway.lineart.crease_threshold = 0.0
ob_profile_roads_service.location = (0.0, 3.568, 0.0)
ob_profile_roads_service.hide_viewport = True
ob_profile_roads_service.hide_select = True
ob_profile_roads_service.hide_render = True
ob_profile_roads_service.show_name = True
ob_profile_roads_service.lineart.crease_threshold = 0.0
ob_profile_roads_pedestrian.location = (0.0, 2.479, 0.0)
ob_profile_roads_pedestrian.hide_viewport = True
ob_profile_roads_pedestrian.hide_select = True
ob_profile_roads_pedestrian.hide_render = True
ob_profile_roads_pedestrian.show_name = True
ob_profile_roads_pedestrian.lineart.crease_threshold = 0.0
ob_profile_paths_steps.location = (0.0, 0.9678, 0.0)
ob_profile_paths_steps.hide_viewport = True
ob_profile_paths_steps.hide_select = True
ob_profile_paths_steps.hide_render = True
ob_profile_paths_steps.show_name = True
ob_profile_paths_steps.lineart.crease_threshold = 0.0
cu_site_3_osm_paths_steps.bevel_object = ob_profile_paths_steps
cu_site_3_osm_roads_pedestrian.bevel_object = ob_profile_roads_pedestrian
cu_site_3_osm_paths_footway.bevel_object = ob_profile_paths_footway
cu_site_3_osm_roads_secondary.bevel_object = ob_profile_roads_secondary
cu_site_3_osm_roads_service.bevel_object = ob_profile_roads_service

# ---- collection membership
col_site_3_osm.objects.link(ob_site_3_osm_buildings)
col_site_3_osm.objects.link(ob_site_3_osm_paths_steps)
col_site_3_osm.objects.link(ob_site_3_osm_roads_pedestrian)
col_site_3_osm.objects.link(ob_site_3_osm_paths_footway)
col_site_3_osm.objects.link(ob_site_3_osm_roads_secondary)
col_site_3_osm.objects.link(ob_site_3_osm_roads_service)
col_site_3_osm.objects.link(ob_site_3_osm_areas_pedestrian)
col_site_3_osm.objects.link(ob_site_3_osm_areas_footway)
col_way_profiles.objects.link(ob_profile_roads_secondary)
col_way_profiles.objects.link(ob_profile_paths_footway)
col_way_profiles.objects.link(ob_profile_roads_service)
col_way_profiles.objects.link(ob_profile_roads_pedestrian)
col_way_profiles.objects.link(ob_profile_paths_steps)

# ---- scene / render settings (as saved in the file)
scene.frame_start = 1; scene.frame_end = 250; scene.frame_set(1)
scene.render.engine = 'BLENDER_EEVEE_NEXT'
bpy.context.view_layer.update()

# ---- added for rendering (the .blend has no active camera and no usable light): camera, sun
cam_auto = bpy.data.cameras.new('AutoCamera')
cam_auto.lens = 50.0
cam_auto.sensor_width = 36.0
cam_auto.clip_end = 4802.72
ob_auto_camera = bpy.data.objects.new('AutoCamera', cam_auto)
scene.collection.objects.link(ob_auto_camera)
ob_auto_camera.location = (274.62, -318.234, 228.502)
ob_auto_camera.rotation_euler = (1.09748, -7.21219e-08, 0.694738)
scene.camera = ob_auto_camera
light_auto_sun = bpy.data.lights.new('AutoSun', 'SUN')
light_auto_sun.energy = 3.0
light_auto_sun.angle = 0.0523599
ob_auto_sun = bpy.data.objects.new('AutoSun', light_auto_sun)
scene.collection.objects.link(ob_auto_sun)
ob_auto_sun.rotation_euler = (0.872665, 0.174533, 0.523599)
bpy.context.view_layer.update()
